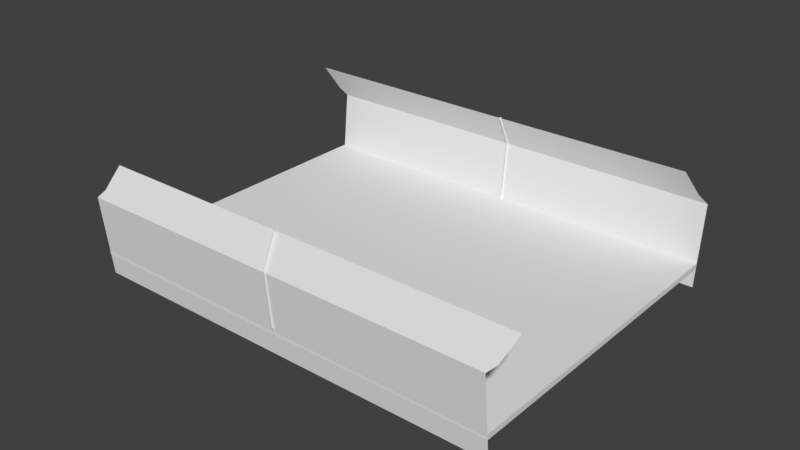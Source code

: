 # Source: track_straight.blend  (saved by Blender 2.79.0; exported with 4.5.12 LTS)
import bpy
from mathutils import Matrix  # noqa: F401  (used for matrix-valued properties, if any)

bpy.ops.wm.read_factory_settings(use_empty=True)
scene = bpy.context.scene
scene.name = 'Scene'

# ---- collections
col_collection_1 = bpy.data.collections.new('Collection 1'); scene.collection.children.link(col_collection_1)

# ---- world
world_world = bpy.data.worlds.new('World'); scene.world = world_world
world_world.color = (0.05088, 0.05088, 0.05088)
world_world.use_sun_shadow = False
world_world.sun_shadow_jitter_overblur = 0.0
world_world.cycles.sampling_method = 'MANUAL'

# ---- meshes
me_plane_001 = bpy.data.meshes.new('Plane.001')
me_plane_001.from_pydata([(-1.0, -1.0, 0.0), (1.0, -1.0, 0.0), (-1.0, 1.0, 0.0), (1.0, 1.0, 0.0), (-1.036, 1.186, 0.08419), (0.9637, 1.186, 0.08419), (-1.083, 1.732, 0.3378), (0.9174, 1.732, 0.3378)], [], [(0, 1, 3, 2), (2, 3, 5, 4), (4, 5, 7, 6)])
me_plane_001.use_remesh_preserve_volume = False
me_plane_001.use_remesh_preserve_attributes = False
me_plane_001.use_mirror_vertex_groups = False
me_plane_001.update()
me_cylinder_002 = bpy.data.meshes.new('Cylinder.002')
me_cylinder_002.from_pydata([(0.0, 1.0, -1.0), (0.0, 1.0, 1.0), (0.1951, 0.9808, -1.0), (0.1951, 0.9808, 1.0), (0.3827, 0.9239, -1.0), (0.3827, 0.9239, 1.0), (0.5556, 0.8315, -1.0), (0.5556, 0.8315, 1.0), (0.7071, 0.7071, -1.0), (0.7071, 0.7071, 1.0), (0.8315, 0.5556, -1.0), (0.8315, 0.5556, 1.0), (0.9239, 0.3827, -1.0), (0.9239, 0.3827, 1.0), (0.9808, 0.1951, -1.0), (0.9808, 0.1951, 1.0), (1.0, 7.55e-08, -1.0), (1.0, 7.55e-08, 1.0), (0.9808, -0.1951, -1.0), (0.9808, -0.1951, 1.0), (0.9239, -0.3827, -1.0), (0.9239, -0.3827, 1.0), (0.8315, -0.5556, -1.0), (0.8315, -0.5556, 1.0), (0.7071, -0.7071, -1.0), (0.7071, -0.7071, 1.0), (0.5556, -0.8315, -1.0), (0.5556, -0.8315, 1.0), (0.3827, -0.9239, -1.0), (0.3827, -0.9239, 1.0), (0.1951, -0.9808, -1.0), (0.1951, -0.9808, 1.0), (-3.258e-07, -1.0, -1.0), (-3.258e-07, -1.0, 1.0), (-0.1951, -0.9808, -1.0), (-0.1951, -0.9808, 1.0), (-0.3827, -0.9239, -1.0), (-0.3827, -0.9239, 1.0), (-0.5556, -0.8315, -1.0), (-0.5556, -0.8315, 1.0), (-0.7071, -0.7071, -1.0), (-0.7071, -0.7071, 1.0), (-0.8315, -0.5556, -1.0), (-0.8315, -0.5556, 1.0), (-0.9239, -0.3827, -1.0), (-0.9239, -0.3827, 1.0), (-0.9808, -0.1951, -1.0), (-0.9808, -0.1951, 1.0), (-1.0, 9.656e-07, -1.0), (-1.0, 9.656e-07, 1.0), (-0.9808, 0.1951, -1.0), (-0.9808, 0.1951, 1.0), (-0.9239, 0.3827, -1.0), (-0.9239, 0.3827, 1.0), (-0.8315, 0.5556, -1.0), (-0.8315, 0.5556, 1.0), (-0.7071, 0.7071, -1.0), (-0.7071, 0.7071, 1.0), (-0.5556, 0.8315, -1.0), (-0.5556, 0.8315, 1.0), (-0.3827, 0.9239, -1.0), (-0.3827, 0.9239, 1.0), (-0.1951, 0.9808, -1.0), (-0.1951, 0.9808, 1.0), (0.1951, 0.9808, 1.887), (1.476e-10, 1.0, 1.887), (0.3827, 0.9239, 1.887), (0.5556, 0.8315, 1.887), (0.7071, 0.7071, 1.887), (0.8315, 0.5556, 1.887), (0.9239, 0.3827, 1.887), (0.9808, 0.1951, 1.887), (1.0, -5.802e-07, 1.887), (0.9808, -0.1951, 1.887), (0.9239, -0.3827, 1.887), (0.8315, -0.5556, 1.887), (0.7071, -0.7071, 1.887), (0.5556, -0.8315, 1.887), (0.3827, -0.9239, 1.887), (0.1951, -0.9808, 1.887), (-3.257e-07, -1.0, 1.887), (-0.1951, -0.9808, 1.887), (-0.3827, -0.9239, 1.887), (-0.5556, -0.8315, 1.887), (-0.7071, -0.7071, 1.887), (-0.8315, -0.5556, 1.887), (-0.9239, -0.3827, 1.887), (-0.9808, -0.1951, 1.887), (-1.0, 3.099e-07, 1.887), (-0.9808, 0.1951, 1.887), (-0.9239, 0.3827, 1.887), (-0.8315, 0.5556, 1.887), (-0.7071, 0.7071, 1.887), (-0.5556, 0.8315, 1.887), (-0.3827, 0.9239, 1.887), (-0.1951, 0.9808, 1.887), (0.1951, 0.9808, 1.887), (1.476e-10, 1.0, 1.887), (0.3827, 0.9239, 1.887), (0.5556, 0.8315, 1.887), (0.7071, 0.7071, 1.887), (0.8315, 0.5556, 1.887), (0.9239, 0.3827, 1.887), (0.9808, 0.1951, 1.887), (1.0, -5.802e-07, 1.887), (0.9808, -0.1951, 1.887), (0.9239, -0.3827, 1.887), (0.8315, -0.5556, 1.887), (0.7071, -0.7071, 1.887), (0.5556, -0.8315, 1.887), (0.3827, -0.9239, 1.887), (0.1951, -0.9808, 1.887), (-3.257e-07, -1.0, 1.887), (-0.1951, -0.9808, 1.887), (-0.3827, -0.9239, 1.887), (-0.5556, -0.8315, 1.887), (-0.7071, -0.7071, 1.887), (-0.8315, -0.5556, 1.887), (-0.9239, -0.3827, 1.887), (-0.9808, -0.1951, 1.887), (-1.0, 3.099e-07, 1.887), (-0.9808, 0.1951, 1.887), (-0.9239, 0.3827, 1.887), (-0.8315, 0.5556, 1.887), (-0.7071, 0.7071, 1.887), (-0.5556, 0.8315, 1.887), (-0.3827, 0.9239, 1.887), (-0.1951, 0.9808, 1.887), (0.1951, 0.9244, 2.553), (1.637e-08, 0.9425, 2.549), (0.3827, 0.8708, 2.564), (0.5556, 0.7837, 2.584), (0.7071, 0.6665, 2.61), (0.8315, 0.5236, 2.641), (0.9239, 0.3607, 2.677), (0.9808, 0.1839, 2.717), (1.0, -2.05e-06, 2.757), (0.9808, -0.1839, 2.798), (0.9239, -0.3607, 2.837), (0.8315, -0.5236, 2.873), (0.7071, -0.6665, 2.905), (0.5556, -0.7837, 2.931), (0.3827, -0.8708, 2.95), (0.1951, -0.9244, 2.962), (-3.095e-07, -0.9425, 2.966), (-0.1951, -0.9244, 2.962), (-0.3827, -0.8708, 2.95), (-0.5556, -0.7837, 2.931), (-0.7071, -0.6665, 2.905), (-0.8315, -0.5236, 2.873), (-0.9239, -0.3607, 2.837), (-0.9808, -0.1839, 2.798), (-1.0, -1.211e-06, 2.757), (-0.9808, 0.1839, 2.717), (-0.9239, 0.3607, 2.677), (-0.8315, 0.5236, 2.641), (-0.7071, 0.6665, 2.61), (-0.5556, 0.7837, 2.584), (-0.3827, 0.8708, 2.564), (-0.1951, 0.9244, 2.553), (0.1951, 2.598, 5.503), (-1.181e-06, 2.617, 5.499), (0.3827, 2.545, 5.515), (0.5556, 2.458, 5.535), (0.7071, 2.34, 5.56), (0.8315, 2.198, 5.592), (0.9239, 2.035, 5.628), (0.9808, 1.858, 5.667), (1.0, 1.674, 5.708), (0.9808, 1.49, 5.749), (0.9239, 1.313, 5.788), (0.8315, 1.15, 5.824), (0.7071, 1.008, 5.856), (0.5556, 0.8903, 5.882), (0.3827, 0.8032, 5.901), (0.1951, 0.7496, 5.913), (-1.507e-06, 0.7315, 5.917), (-0.1951, 0.7496, 5.913), (-0.3827, 0.8032, 5.901), (-0.5556, 0.8903, 5.882), (-0.7071, 1.008, 5.856), (-0.8315, 1.15, 5.824), (-0.9239, 1.313, 5.788), (-0.9808, 1.49, 5.749), (-1.0, 1.674, 5.708), (-0.9808, 1.858, 5.667), (-0.9239, 2.035, 5.628), (-0.8315, 2.198, 5.592), (-0.7071, 2.34, 5.56), (-0.5556, 2.458, 5.535), (-0.3827, 2.545, 5.515), (-0.1951, 2.598, 5.503), (0.1951, 2.598, 5.503), (-1.181e-06, 2.617, 5.499), (0.3827, 2.545, 5.515), (0.5556, 2.458, 5.535), (0.7071, 2.34, 5.56), (0.8315, 2.198, 5.592), (0.9239, 2.035, 5.628), (0.9808, 1.858, 5.667), (1.0, 1.674, 5.708), (0.9808, 1.49, 5.749), (0.9239, 1.313, 5.788), (0.8315, 1.15, 5.824), (0.7071, 1.008, 5.856), (0.5556, 0.8903, 5.882), (0.3827, 0.8032, 5.901), (0.1951, 0.7496, 5.913), (-1.507e-06, 0.7315, 5.917), (-0.1951, 0.7496, 5.913), (-0.3827, 0.8032, 5.901), (-0.5556, 0.8903, 5.882), (-0.7071, 1.008, 5.856), (-0.8315, 1.15, 5.824), (-0.9239, 1.313, 5.788), (-0.9808, 1.49, 5.749), (-1.0, 1.674, 5.708), (-0.9808, 1.858, 5.667), (-0.9239, 2.035, 5.628), (-0.8315, 2.198, 5.592), (-0.7071, 2.34, 5.56), (-0.5556, 2.458, 5.535), (-0.3827, 2.545, 5.515), (-0.1951, 2.598, 5.503), (0.1951, 14.08, 26.01), (4.189e-06, 14.1, 26.0), (0.3827, 14.05, 26.04), (0.5556, 13.99, 26.08), (0.7071, 13.91, 26.14), (0.8315, 13.81, 26.21), (0.9239, 13.7, 26.3), (0.9808, 13.58, 26.39), (1.0, 13.46, 26.48), (0.9808, 13.33, 26.57), (0.9239, 13.21, 26.66), (0.8315, 13.1, 26.75), (0.7071, 13.01, 26.82), (0.5556, 12.93, 26.88), (0.3827, 12.87, 26.93), (0.1951, 12.83, 26.95), (3.863e-06, 12.82, 26.96), (-0.1951, 12.83, 26.95), (-0.3827, 12.87, 26.93), (-0.5556, 12.93, 26.88), (-0.7071, 13.01, 26.82), (-0.8315, 13.1, 26.75), (-0.9239, 13.21, 26.66), (-0.9808, 13.33, 26.57), (-1.0, 13.46, 26.48), (-0.9808, 13.58, 26.39), (-0.9239, 13.7, 26.3), (-0.8315, 13.81, 26.21), (-0.7071, 13.91, 26.14), (-0.5556, 13.99, 26.08), (-0.3827, 14.05, 26.04), (-0.1951, 14.08, 26.01), (0.1951, 18.42, 28.25), (-2.902e-07, 18.43, 28.24), (0.3827, 18.38, 28.28), (0.5556, 18.33, 28.32), (0.7071, 18.25, 28.38), (0.8315, 18.15, 28.45), (0.9239, 18.04, 28.54), (0.9808, 17.92, 28.63), (1.0, 17.8, 28.72), (0.9808, 17.67, 28.82), (0.9239, 17.55, 28.91), (0.8315, 17.44, 28.99), (0.7071, 17.34, 29.06), (0.5556, 17.27, 29.12), (0.3827, 17.21, 29.17), (0.1951, 17.17, 29.19), (-6.16e-07, 17.16, 29.2), (-0.1951, 17.17, 29.19), (-0.3827, 17.21, 29.17), (-0.5556, 17.27, 29.12), (-0.7071, 17.34, 29.06), (-0.8315, 17.44, 28.99), (-0.9239, 17.55, 28.91), (-0.9808, 17.67, 28.82), (-1.0, 17.8, 28.72), (-0.9808, 17.92, 28.63), (-0.9239, 18.04, 28.54), (-0.8315, 18.15, 28.45), (-0.7071, 18.25, 28.38), (-0.5556, 18.33, 28.32), (-0.3827, 18.38, 28.28), (-0.1951, 18.42, 28.25), (0.1951, 33.53, 36.06), (1.412e-05, 33.54, 36.05), (0.3827, 33.49, 36.09), (0.5556, 33.43, 36.13), (0.7071, 33.35, 36.19), (0.8315, 33.26, 36.26), (0.9239, 33.15, 36.35), (0.9808, 33.03, 36.44), (1.0, 32.9, 36.53), (0.9808, 32.78, 36.63), (0.9239, 32.66, 36.72), (0.8315, 32.55, 36.8), (0.7071, 32.45, 36.87), (0.5556, 32.37, 36.93), (0.3827, 32.31, 36.98), (0.1951, 32.28, 37.0), (1.38e-05, 32.27, 37.01), (-0.1951, 32.28, 37.0), (-0.3827, 32.31, 36.98), (-0.5556, 32.37, 36.93), (-0.7071, 32.45, 36.87), (-0.8315, 32.55, 36.8), (-0.9239, 32.66, 36.72), (-0.9808, 32.78, 36.63), (-1.0, 32.9, 36.53), (-0.9808, 33.03, 36.44), (-0.9239, 33.15, 36.35), (-0.8315, 33.26, 36.26), (-0.7071, 33.35, 36.19), (-0.5556, 33.43, 36.13), (-0.3827, 33.49, 36.09), (-0.1951, 33.53, 36.06)], [], [(0, 1, 3, 2), (2, 3, 5, 4), (4, 5, 7, 6), (6, 7, 9, 8), (8, 9, 11, 10), (10, 11, 13, 12), (12, 13, 15, 14), (14, 15, 17, 16), (16, 17, 19, 18), (18, 19, 21, 20), (20, 21, 23, 22), (22, 23, 25, 24), (24, 25, 27, 26), (26, 27, 29, 28), (28, 29, 31, 30), (30, 31, 33, 32), (32, 33, 35, 34), (34, 35, 37, 36), (36, 37, 39, 38), (38, 39, 41, 40), (40, 41, 43, 42), (42, 43, 45, 44), (44, 45, 47, 46), (46, 47, 49, 48), (48, 49, 51, 50), (50, 51, 53, 52), (52, 53, 55, 54), (54, 55, 57, 56), (56, 57, 59, 58), (58, 59, 61, 60), (45, 43, 85, 86), (60, 61, 63, 62), (62, 63, 1, 0), (0, 2, 4, 6, 8, 10, 12, 14, 16, 18, 20, 22, 24, 26, 28, 30, 32, 34, 36, 38, 40, 42, 44, 46, 48, 50, 52, 54, 56, 58, 60, 62), (88, 87, 119, 120), (63, 61, 94, 95), (19, 17, 72, 73), (37, 35, 81, 82), (55, 53, 90, 91), (11, 9, 68, 69), (29, 27, 77, 78), (47, 45, 86, 87), (3, 1, 65, 64), (1, 63, 95, 65), (21, 19, 73, 74), (39, 37, 82, 83), (57, 55, 91, 92), (13, 11, 69, 70), (31, 29, 78, 79), (49, 47, 87, 88), (5, 3, 64, 66), (23, 21, 74, 75), (41, 39, 83, 84), (59, 57, 92, 93), (15, 13, 70, 71), (33, 31, 79, 80), (51, 49, 88, 89), (7, 5, 66, 67), (25, 23, 75, 76), (43, 41, 84, 85), (61, 59, 93, 94), (17, 15, 71, 72), (35, 33, 80, 81), (53, 51, 89, 90), (9, 7, 67, 68), (27, 25, 76, 77), (123, 122, 154, 155), (75, 74, 106, 107), (89, 88, 120, 121), (76, 75, 107, 108), (90, 89, 121, 122), (77, 76, 108, 109), (91, 90, 122, 123), (78, 77, 109, 110), (64, 65, 97, 96), (92, 91, 123, 124), (79, 78, 110, 111), (66, 64, 96, 98), (93, 92, 124, 125), (80, 79, 111, 112), (67, 66, 98, 99), (94, 93, 125, 126), (81, 80, 112, 113), (68, 67, 99, 100), (95, 94, 126, 127), (82, 81, 113, 114), (69, 68, 100, 101), (65, 95, 127, 97), (83, 82, 114, 115), (70, 69, 101, 102), (84, 83, 115, 116), (71, 70, 102, 103), (85, 84, 116, 117), (72, 71, 103, 104), (86, 85, 117, 118), (73, 72, 104, 105), (87, 86, 118, 119), (74, 73, 105, 106), (131, 130, 162, 163), (110, 109, 141, 142), (96, 97, 129, 128), (124, 123, 155, 156), (111, 110, 142, 143), (98, 96, 128, 130), (125, 124, 156, 157), (112, 111, 143, 144), (99, 98, 130, 131), (126, 125, 157, 158), (113, 112, 144, 145), (100, 99, 131, 132), (127, 126, 158, 159), (114, 113, 145, 146), (101, 100, 132, 133), (97, 127, 159, 129), (115, 114, 146, 147), (102, 101, 133, 134), (116, 115, 147, 148), (103, 102, 134, 135), (117, 116, 148, 149), (104, 103, 135, 136), (118, 117, 149, 150), (105, 104, 136, 137), (119, 118, 150, 151), (106, 105, 137, 138), (120, 119, 151, 152), (107, 106, 138, 139), (121, 120, 152, 153), (108, 107, 139, 140), (122, 121, 153, 154), (109, 108, 140, 141), (166, 165, 197, 198), (158, 157, 189, 190), (145, 144, 176, 177), (132, 131, 163, 164), (159, 158, 190, 191), (146, 145, 177, 178), (133, 132, 164, 165), (129, 159, 191, 161), (147, 146, 178, 179), (134, 133, 165, 166), (148, 147, 179, 180), (135, 134, 166, 167), (149, 148, 180, 181), (136, 135, 167, 168), (150, 149, 181, 182), (137, 136, 168, 169), (151, 150, 182, 183), (138, 137, 169, 170), (152, 151, 183, 184), (139, 138, 170, 171), (153, 152, 184, 185), (140, 139, 171, 172), (154, 153, 185, 186), (141, 140, 172, 173), (155, 154, 186, 187), (142, 141, 173, 174), (128, 129, 161, 160), (156, 155, 187, 188), (143, 142, 174, 175), (130, 128, 160, 162), (157, 156, 188, 189), (144, 143, 175, 176), (201, 200, 232, 233), (180, 179, 211, 212), (167, 166, 198, 199), (181, 180, 212, 213), (168, 167, 199, 200), (182, 181, 213, 214), (169, 168, 200, 201), (183, 182, 214, 215), (170, 169, 201, 202), (184, 183, 215, 216), (171, 170, 202, 203), (185, 184, 216, 217), (172, 171, 203, 204), (186, 185, 217, 218), (173, 172, 204, 205), (187, 186, 218, 219), (174, 173, 205, 206), (160, 161, 193, 192), (188, 187, 219, 220), (175, 174, 206, 207), (162, 160, 192, 194), (189, 188, 220, 221), (176, 175, 207, 208), (163, 162, 194, 195), (190, 189, 221, 222), (177, 176, 208, 209), (164, 163, 195, 196), (191, 190, 222, 223), (178, 177, 209, 210), (165, 164, 196, 197), (161, 191, 223, 193), (179, 178, 210, 211), (236, 235, 267, 268), (215, 214, 246, 247), (202, 201, 233, 234), (216, 215, 247, 248), (203, 202, 234, 235), (217, 216, 248, 249), (204, 203, 235, 236), (218, 217, 249, 250), (205, 204, 236, 237), (219, 218, 250, 251), (206, 205, 237, 238), (192, 193, 225, 224), (220, 219, 251, 252), (207, 206, 238, 239), (194, 192, 224, 226), (221, 220, 252, 253), (208, 207, 239, 240), (195, 194, 226, 227), (222, 221, 253, 254), (209, 208, 240, 241), (196, 195, 227, 228), (223, 222, 254, 255), (210, 209, 241, 242), (197, 196, 228, 229), (193, 223, 255, 225), (211, 210, 242, 243), (198, 197, 229, 230), (212, 211, 243, 244), (199, 198, 230, 231), (213, 212, 244, 245), (200, 199, 231, 232), (214, 213, 245, 246), (281, 280, 312, 313), (250, 249, 281, 282), (237, 236, 268, 269), (251, 250, 282, 283), (238, 237, 269, 270), (224, 225, 257, 256), (252, 251, 283, 284), (239, 238, 270, 271), (226, 224, 256, 258), (253, 252, 284, 285), (240, 239, 271, 272), (227, 226, 258, 259), (254, 253, 285, 286), (241, 240, 272, 273), (228, 227, 259, 260), (255, 254, 286, 287), (242, 241, 273, 274), (229, 228, 260, 261), (225, 255, 287, 257), (243, 242, 274, 275), (230, 229, 261, 262), (244, 243, 275, 276), (231, 230, 262, 263), (245, 244, 276, 277), (232, 231, 263, 264), (246, 245, 277, 278), (233, 232, 264, 265), (247, 246, 278, 279), (234, 233, 265, 266), (248, 247, 279, 280), (235, 234, 266, 267), (249, 248, 280, 281), (288, 289, 319, 318, 317, 316, 315, 314, 313, 312, 311, 310, 309, 308, 307, 306, 305, 304, 303, 302, 301, 300, 299, 298, 297, 296, 295, 294, 293, 292, 291, 290), (268, 267, 299, 300), (282, 281, 313, 314), (269, 268, 300, 301), (283, 282, 314, 315), (270, 269, 301, 302), (256, 257, 289, 288), (284, 283, 315, 316), (271, 270, 302, 303), (258, 256, 288, 290), (285, 284, 316, 317), (272, 271, 303, 304), (259, 258, 290, 291), (286, 285, 317, 318), (273, 272, 304, 305), (260, 259, 291, 292), (287, 286, 318, 319), (274, 273, 305, 306), (261, 260, 292, 293), (257, 287, 319, 289), (275, 274, 306, 307), (262, 261, 293, 294), (276, 275, 307, 308), (263, 262, 294, 295), (277, 276, 308, 309), (264, 263, 295, 296), (278, 277, 309, 310), (265, 264, 296, 297), (279, 278, 310, 311), (266, 265, 297, 298), (280, 279, 311, 312), (267, 266, 298, 299)])
me_cylinder_002.use_remesh_preserve_volume = False
me_cylinder_002.use_remesh_preserve_attributes = False
me_cylinder_002.use_mirror_vertex_groups = False
me_cylinder_002.update()
me_cube_001 = bpy.data.meshes.new('Cube.001')
me_cube_001.from_pydata([(-1.0, -1.0, -1.0), (-1.0, -1.0, 1.0), (-1.0, 1.0, -1.0), (-1.0, 1.0, 1.0), (1.0, -1.0, -1.0), (1.0, -1.0, 1.0), (1.0, 1.0, -1.0), (1.0, 1.0, 1.0)], [], [(0, 1, 3, 2), (2, 3, 7, 6), (6, 7, 5, 4), (4, 5, 1, 0), (2, 6, 4, 0), (7, 3, 1, 5)])
me_cube_001.use_remesh_preserve_volume = False
me_cube_001.use_remesh_preserve_attributes = False
me_cube_001.use_mirror_vertex_groups = False
me_cube_001.update()
me_cylinder_004 = bpy.data.meshes.new('Cylinder.004')
me_cylinder_004.from_pydata([(0.0, 1.0, -1.0), (0.0, 1.0, 1.0), (0.1951, 0.9808, -1.0), (0.1951, 0.9808, 1.0), (0.3827, 0.9239, -1.0), (0.3827, 0.9239, 1.0), (0.5556, 0.8315, -1.0), (0.5556, 0.8315, 1.0), (0.7071, 0.7071, -1.0), (0.7071, 0.7071, 1.0), (0.8315, 0.5556, -1.0), (0.8315, 0.5556, 1.0), (0.9239, 0.3827, -1.0), (0.9239, 0.3827, 1.0), (0.9808, 0.1951, -1.0), (0.9808, 0.1951, 1.0), (1.0, 7.55e-08, -1.0), (1.0, 7.55e-08, 1.0), (0.9808, -0.1951, -1.0), (0.9808, -0.1951, 1.0), (0.9239, -0.3827, -1.0), (0.9239, -0.3827, 1.0), (0.8315, -0.5556, -1.0), (0.8315, -0.5556, 1.0), (0.7071, -0.7071, -1.0), (0.7071, -0.7071, 1.0), (0.5556, -0.8315, -1.0), (0.5556, -0.8315, 1.0), (0.3827, -0.9239, -1.0), (0.3827, -0.9239, 1.0), (0.1951, -0.9808, -1.0), (0.1951, -0.9808, 1.0), (-3.258e-07, -1.0, -1.0), (-3.258e-07, -1.0, 1.0), (-0.1951, -0.9808, -1.0), (-0.1951, -0.9808, 1.0), (-0.3827, -0.9239, -1.0), (-0.3827, -0.9239, 1.0), (-0.5556, -0.8315, -1.0), (-0.5556, -0.8315, 1.0), (-0.7071, -0.7071, -1.0), (-0.7071, -0.7071, 1.0), (-0.8315, -0.5556, -1.0), (-0.8315, -0.5556, 1.0), (-0.9239, -0.3827, -1.0), (-0.9239, -0.3827, 1.0), (-0.9808, -0.1951, -1.0), (-0.9808, -0.1951, 1.0), (-1.0, 9.656e-07, -1.0), (-1.0, 9.656e-07, 1.0), (-0.9808, 0.1951, -1.0), (-0.9808, 0.1951, 1.0), (-0.9239, 0.3827, -1.0), (-0.9239, 0.3827, 1.0), (-0.8315, 0.5556, -1.0), (-0.8315, 0.5556, 1.0), (-0.7071, 0.7071, -1.0), (-0.7071, 0.7071, 1.0), (-0.5556, 0.8315, -1.0), (-0.5556, 0.8315, 1.0), (-0.3827, 0.9239, -1.0), (-0.3827, 0.9239, 1.0), (-0.1951, 0.9808, -1.0), (-0.1951, 0.9808, 1.0), (0.1951, 0.9808, 1.887), (1.476e-10, 1.0, 1.887), (0.3827, 0.9239, 1.887), (0.5556, 0.8315, 1.887), (0.7071, 0.7071, 1.887), (0.8315, 0.5556, 1.887), (0.9239, 0.3827, 1.887), (0.9808, 0.1951, 1.887), (1.0, -5.802e-07, 1.887), (0.9808, -0.1951, 1.887), (0.9239, -0.3827, 1.887), (0.8315, -0.5556, 1.887), (0.7071, -0.7071, 1.887), (0.5556, -0.8315, 1.887), (0.3827, -0.9239, 1.887), (0.1951, -0.9808, 1.887), (-3.257e-07, -1.0, 1.887), (-0.1951, -0.9808, 1.887), (-0.3827, -0.9239, 1.887), (-0.5556, -0.8315, 1.887), (-0.7071, -0.7071, 1.887), (-0.8315, -0.5556, 1.887), (-0.9239, -0.3827, 1.887), (-0.9808, -0.1951, 1.887), (-1.0, 3.099e-07, 1.887), (-0.9808, 0.1951, 1.887), (-0.9239, 0.3827, 1.887), (-0.8315, 0.5556, 1.887), (-0.7071, 0.7071, 1.887), (-0.5556, 0.8315, 1.887), (-0.3827, 0.9239, 1.887), (-0.1951, 0.9808, 1.887), (0.1951, 0.9808, 1.887), (1.476e-10, 1.0, 1.887), (0.3827, 0.9239, 1.887), (0.5556, 0.8315, 1.887), (0.7071, 0.7071, 1.887), (0.8315, 0.5556, 1.887), (0.9239, 0.3827, 1.887), (0.9808, 0.1951, 1.887), (1.0, -5.802e-07, 1.887), (0.9808, -0.1951, 1.887), (0.9239, -0.3827, 1.887), (0.8315, -0.5556, 1.887), (0.7071, -0.7071, 1.887), (0.5556, -0.8315, 1.887), (0.3827, -0.9239, 1.887), (0.1951, -0.9808, 1.887), (-3.257e-07, -1.0, 1.887), (-0.1951, -0.9808, 1.887), (-0.3827, -0.9239, 1.887), (-0.5556, -0.8315, 1.887), (-0.7071, -0.7071, 1.887), (-0.8315, -0.5556, 1.887), (-0.9239, -0.3827, 1.887), (-0.9808, -0.1951, 1.887), (-1.0, 3.099e-07, 1.887), (-0.9808, 0.1951, 1.887), (-0.9239, 0.3827, 1.887), (-0.8315, 0.5556, 1.887), (-0.7071, 0.7071, 1.887), (-0.5556, 0.8315, 1.887), (-0.3827, 0.9239, 1.887), (-0.1951, 0.9808, 1.887), (0.1951, 0.9244, 2.553), (1.637e-08, 0.9425, 2.549), (0.3827, 0.8708, 2.564), (0.5556, 0.7837, 2.584), (0.7071, 0.6665, 2.61), (0.8315, 0.5236, 2.641), (0.9239, 0.3607, 2.677), (0.9808, 0.1839, 2.717), (1.0, -2.05e-06, 2.757), (0.9808, -0.1839, 2.798), (0.9239, -0.3607, 2.837), (0.8315, -0.5236, 2.873), (0.7071, -0.6665, 2.905), (0.5556, -0.7837, 2.931), (0.3827, -0.8708, 2.95), (0.1951, -0.9244, 2.962), (-3.095e-07, -0.9425, 2.966), (-0.1951, -0.9244, 2.962), (-0.3827, -0.8708, 2.95), (-0.5556, -0.7837, 2.931), (-0.7071, -0.6665, 2.905), (-0.8315, -0.5236, 2.873), (-0.9239, -0.3607, 2.837), (-0.9808, -0.1839, 2.798), (-1.0, -1.211e-06, 2.757), (-0.9808, 0.1839, 2.717), (-0.9239, 0.3607, 2.677), (-0.8315, 0.5236, 2.641), (-0.7071, 0.6665, 2.61), (-0.5556, 0.7837, 2.584), (-0.3827, 0.8708, 2.564), (-0.1951, 0.9244, 2.553), (0.1951, 2.598, 5.503), (-1.181e-06, 2.617, 5.499), (0.3827, 2.545, 5.515), (0.5556, 2.458, 5.535), (0.7071, 2.34, 5.56), (0.8315, 2.198, 5.592), (0.9239, 2.035, 5.628), (0.9808, 1.858, 5.667), (1.0, 1.674, 5.708), (0.9808, 1.49, 5.749), (0.9239, 1.313, 5.788), (0.8315, 1.15, 5.824), (0.7071, 1.008, 5.856), (0.5556, 0.8903, 5.882), (0.3827, 0.8032, 5.901), (0.1951, 0.7496, 5.913), (-1.507e-06, 0.7315, 5.917), (-0.1951, 0.7496, 5.913), (-0.3827, 0.8032, 5.901), (-0.5556, 0.8903, 5.882), (-0.7071, 1.008, 5.856), (-0.8315, 1.15, 5.824), (-0.9239, 1.313, 5.788), (-0.9808, 1.49, 5.749), (-1.0, 1.674, 5.708), (-0.9808, 1.858, 5.667), (-0.9239, 2.035, 5.628), (-0.8315, 2.198, 5.592), (-0.7071, 2.34, 5.56), (-0.5556, 2.458, 5.535), (-0.3827, 2.545, 5.515), (-0.1951, 2.598, 5.503), (0.1951, 2.598, 5.503), (-1.181e-06, 2.617, 5.499), (0.3827, 2.545, 5.515), (0.5556, 2.458, 5.535), (0.7071, 2.34, 5.56), (0.8315, 2.198, 5.592), (0.9239, 2.035, 5.628), (0.9808, 1.858, 5.667), (1.0, 1.674, 5.708), (0.9808, 1.49, 5.749), (0.9239, 1.313, 5.788), (0.8315, 1.15, 5.824), (0.7071, 1.008, 5.856), (0.5556, 0.8903, 5.882), (0.3827, 0.8032, 5.901), (0.1951, 0.7496, 5.913), (-1.507e-06, 0.7315, 5.917), (-0.1951, 0.7496, 5.913), (-0.3827, 0.8032, 5.901), (-0.5556, 0.8903, 5.882), (-0.7071, 1.008, 5.856), (-0.8315, 1.15, 5.824), (-0.9239, 1.313, 5.788), (-0.9808, 1.49, 5.749), (-1.0, 1.674, 5.708), (-0.9808, 1.858, 5.667), (-0.9239, 2.035, 5.628), (-0.8315, 2.198, 5.592), (-0.7071, 2.34, 5.56), (-0.5556, 2.458, 5.535), (-0.3827, 2.545, 5.515), (-0.1951, 2.598, 5.503), (0.1951, 14.08, 26.01), (4.189e-06, 14.1, 26.0), (0.3827, 14.05, 26.04), (0.5556, 13.99, 26.08), (0.7071, 13.91, 26.14), (0.8315, 13.81, 26.21), (0.9239, 13.7, 26.3), (0.9808, 13.58, 26.39), (1.0, 13.46, 26.48), (0.9808, 13.33, 26.57), (0.9239, 13.21, 26.66), (0.8315, 13.1, 26.75), (0.7071, 13.01, 26.82), (0.5556, 12.93, 26.88), (0.3827, 12.87, 26.93), (0.1951, 12.83, 26.95), (3.863e-06, 12.82, 26.96), (-0.1951, 12.83, 26.95), (-0.3827, 12.87, 26.93), (-0.5556, 12.93, 26.88), (-0.7071, 13.01, 26.82), (-0.8315, 13.1, 26.75), (-0.9239, 13.21, 26.66), (-0.9808, 13.33, 26.57), (-1.0, 13.46, 26.48), (-0.9808, 13.58, 26.39), (-0.9239, 13.7, 26.3), (-0.8315, 13.81, 26.21), (-0.7071, 13.91, 26.14), (-0.5556, 13.99, 26.08), (-0.3827, 14.05, 26.04), (-0.1951, 14.08, 26.01), (0.1951, 18.42, 28.25), (-2.902e-07, 18.43, 28.24), (0.3827, 18.38, 28.28), (0.5556, 18.33, 28.32), (0.7071, 18.25, 28.38), (0.8315, 18.15, 28.45), (0.9239, 18.04, 28.54), (0.9808, 17.92, 28.63), (1.0, 17.8, 28.72), (0.9808, 17.67, 28.82), (0.9239, 17.55, 28.91), (0.8315, 17.44, 28.99), (0.7071, 17.34, 29.06), (0.5556, 17.27, 29.12), (0.3827, 17.21, 29.17), (0.1951, 17.17, 29.19), (-6.16e-07, 17.16, 29.2), (-0.1951, 17.17, 29.19), (-0.3827, 17.21, 29.17), (-0.5556, 17.27, 29.12), (-0.7071, 17.34, 29.06), (-0.8315, 17.44, 28.99), (-0.9239, 17.55, 28.91), (-0.9808, 17.67, 28.82), (-1.0, 17.8, 28.72), (-0.9808, 17.92, 28.63), (-0.9239, 18.04, 28.54), (-0.8315, 18.15, 28.45), (-0.7071, 18.25, 28.38), (-0.5556, 18.33, 28.32), (-0.3827, 18.38, 28.28), (-0.1951, 18.42, 28.25), (0.1951, 33.53, 36.06), (1.412e-05, 33.54, 36.05), (0.3827, 33.49, 36.09), (0.5556, 33.43, 36.13), (0.7071, 33.35, 36.19), (0.8315, 33.26, 36.26), (0.9239, 33.15, 36.35), (0.9808, 33.03, 36.44), (1.0, 32.9, 36.53), (0.9808, 32.78, 36.63), (0.9239, 32.66, 36.72), (0.8315, 32.55, 36.8), (0.7071, 32.45, 36.87), (0.5556, 32.37, 36.93), (0.3827, 32.31, 36.98), (0.1951, 32.28, 37.0), (1.38e-05, 32.27, 37.01), (-0.1951, 32.28, 37.0), (-0.3827, 32.31, 36.98), (-0.5556, 32.37, 36.93), (-0.7071, 32.45, 36.87), (-0.8315, 32.55, 36.8), (-0.9239, 32.66, 36.72), (-0.9808, 32.78, 36.63), (-1.0, 32.9, 36.53), (-0.9808, 33.03, 36.44), (-0.9239, 33.15, 36.35), (-0.8315, 33.26, 36.26), (-0.7071, 33.35, 36.19), (-0.5556, 33.43, 36.13), (-0.3827, 33.49, 36.09), (-0.1951, 33.53, 36.06)], [], [(0, 1, 3, 2), (2, 3, 5, 4), (4, 5, 7, 6), (6, 7, 9, 8), (8, 9, 11, 10), (10, 11, 13, 12), (12, 13, 15, 14), (14, 15, 17, 16), (16, 17, 19, 18), (18, 19, 21, 20), (20, 21, 23, 22), (22, 23, 25, 24), (24, 25, 27, 26), (26, 27, 29, 28), (28, 29, 31, 30), (30, 31, 33, 32), (32, 33, 35, 34), (34, 35, 37, 36), (36, 37, 39, 38), (38, 39, 41, 40), (40, 41, 43, 42), (42, 43, 45, 44), (44, 45, 47, 46), (46, 47, 49, 48), (48, 49, 51, 50), (50, 51, 53, 52), (52, 53, 55, 54), (54, 55, 57, 56), (56, 57, 59, 58), (58, 59, 61, 60), (45, 43, 85, 86), (60, 61, 63, 62), (62, 63, 1, 0), (0, 2, 4, 6, 8, 10, 12, 14, 16, 18, 20, 22, 24, 26, 28, 30, 32, 34, 36, 38, 40, 42, 44, 46, 48, 50, 52, 54, 56, 58, 60, 62), (88, 87, 119, 120), (63, 61, 94, 95), (19, 17, 72, 73), (37, 35, 81, 82), (55, 53, 90, 91), (11, 9, 68, 69), (29, 27, 77, 78), (47, 45, 86, 87), (3, 1, 65, 64), (1, 63, 95, 65), (21, 19, 73, 74), (39, 37, 82, 83), (57, 55, 91, 92), (13, 11, 69, 70), (31, 29, 78, 79), (49, 47, 87, 88), (5, 3, 64, 66), (23, 21, 74, 75), (41, 39, 83, 84), (59, 57, 92, 93), (15, 13, 70, 71), (33, 31, 79, 80), (51, 49, 88, 89), (7, 5, 66, 67), (25, 23, 75, 76), (43, 41, 84, 85), (61, 59, 93, 94), (17, 15, 71, 72), (35, 33, 80, 81), (53, 51, 89, 90), (9, 7, 67, 68), (27, 25, 76, 77), (123, 122, 154, 155), (75, 74, 106, 107), (89, 88, 120, 121), (76, 75, 107, 108), (90, 89, 121, 122), (77, 76, 108, 109), (91, 90, 122, 123), (78, 77, 109, 110), (64, 65, 97, 96), (92, 91, 123, 124), (79, 78, 110, 111), (66, 64, 96, 98), (93, 92, 124, 125), (80, 79, 111, 112), (67, 66, 98, 99), (94, 93, 125, 126), (81, 80, 112, 113), (68, 67, 99, 100), (95, 94, 126, 127), (82, 81, 113, 114), (69, 68, 100, 101), (65, 95, 127, 97), (83, 82, 114, 115), (70, 69, 101, 102), (84, 83, 115, 116), (71, 70, 102, 103), (85, 84, 116, 117), (72, 71, 103, 104), (86, 85, 117, 118), (73, 72, 104, 105), (87, 86, 118, 119), (74, 73, 105, 106), (131, 130, 162, 163), (110, 109, 141, 142), (96, 97, 129, 128), (124, 123, 155, 156), (111, 110, 142, 143), (98, 96, 128, 130), (125, 124, 156, 157), (112, 111, 143, 144), (99, 98, 130, 131), (126, 125, 157, 158), (113, 112, 144, 145), (100, 99, 131, 132), (127, 126, 158, 159), (114, 113, 145, 146), (101, 100, 132, 133), (97, 127, 159, 129), (115, 114, 146, 147), (102, 101, 133, 134), (116, 115, 147, 148), (103, 102, 134, 135), (117, 116, 148, 149), (104, 103, 135, 136), (118, 117, 149, 150), (105, 104, 136, 137), (119, 118, 150, 151), (106, 105, 137, 138), (120, 119, 151, 152), (107, 106, 138, 139), (121, 120, 152, 153), (108, 107, 139, 140), (122, 121, 153, 154), (109, 108, 140, 141), (166, 165, 197, 198), (158, 157, 189, 190), (145, 144, 176, 177), (132, 131, 163, 164), (159, 158, 190, 191), (146, 145, 177, 178), (133, 132, 164, 165), (129, 159, 191, 161), (147, 146, 178, 179), (134, 133, 165, 166), (148, 147, 179, 180), (135, 134, 166, 167), (149, 148, 180, 181), (136, 135, 167, 168), (150, 149, 181, 182), (137, 136, 168, 169), (151, 150, 182, 183), (138, 137, 169, 170), (152, 151, 183, 184), (139, 138, 170, 171), (153, 152, 184, 185), (140, 139, 171, 172), (154, 153, 185, 186), (141, 140, 172, 173), (155, 154, 186, 187), (142, 141, 173, 174), (128, 129, 161, 160), (156, 155, 187, 188), (143, 142, 174, 175), (130, 128, 160, 162), (157, 156, 188, 189), (144, 143, 175, 176), (201, 200, 232, 233), (180, 179, 211, 212), (167, 166, 198, 199), (181, 180, 212, 213), (168, 167, 199, 200), (182, 181, 213, 214), (169, 168, 200, 201), (183, 182, 214, 215), (170, 169, 201, 202), (184, 183, 215, 216), (171, 170, 202, 203), (185, 184, 216, 217), (172, 171, 203, 204), (186, 185, 217, 218), (173, 172, 204, 205), (187, 186, 218, 219), (174, 173, 205, 206), (160, 161, 193, 192), (188, 187, 219, 220), (175, 174, 206, 207), (162, 160, 192, 194), (189, 188, 220, 221), (176, 175, 207, 208), (163, 162, 194, 195), (190, 189, 221, 222), (177, 176, 208, 209), (164, 163, 195, 196), (191, 190, 222, 223), (178, 177, 209, 210), (165, 164, 196, 197), (161, 191, 223, 193), (179, 178, 210, 211), (236, 235, 267, 268), (215, 214, 246, 247), (202, 201, 233, 234), (216, 215, 247, 248), (203, 202, 234, 235), (217, 216, 248, 249), (204, 203, 235, 236), (218, 217, 249, 250), (205, 204, 236, 237), (219, 218, 250, 251), (206, 205, 237, 238), (192, 193, 225, 224), (220, 219, 251, 252), (207, 206, 238, 239), (194, 192, 224, 226), (221, 220, 252, 253), (208, 207, 239, 240), (195, 194, 226, 227), (222, 221, 253, 254), (209, 208, 240, 241), (196, 195, 227, 228), (223, 222, 254, 255), (210, 209, 241, 242), (197, 196, 228, 229), (193, 223, 255, 225), (211, 210, 242, 243), (198, 197, 229, 230), (212, 211, 243, 244), (199, 198, 230, 231), (213, 212, 244, 245), (200, 199, 231, 232), (214, 213, 245, 246), (281, 280, 312, 313), (250, 249, 281, 282), (237, 236, 268, 269), (251, 250, 282, 283), (238, 237, 269, 270), (224, 225, 257, 256), (252, 251, 283, 284), (239, 238, 270, 271), (226, 224, 256, 258), (253, 252, 284, 285), (240, 239, 271, 272), (227, 226, 258, 259), (254, 253, 285, 286), (241, 240, 272, 273), (228, 227, 259, 260), (255, 254, 286, 287), (242, 241, 273, 274), (229, 228, 260, 261), (225, 255, 287, 257), (243, 242, 274, 275), (230, 229, 261, 262), (244, 243, 275, 276), (231, 230, 262, 263), (245, 244, 276, 277), (232, 231, 263, 264), (246, 245, 277, 278), (233, 232, 264, 265), (247, 246, 278, 279), (234, 233, 265, 266), (248, 247, 279, 280), (235, 234, 266, 267), (249, 248, 280, 281), (288, 289, 319, 318, 317, 316, 315, 314, 313, 312, 311, 310, 309, 308, 307, 306, 305, 304, 303, 302, 301, 300, 299, 298, 297, 296, 295, 294, 293, 292, 291, 290), (268, 267, 299, 300), (282, 281, 313, 314), (269, 268, 300, 301), (283, 282, 314, 315), (270, 269, 301, 302), (256, 257, 289, 288), (284, 283, 315, 316), (271, 270, 302, 303), (258, 256, 288, 290), (285, 284, 316, 317), (272, 271, 303, 304), (259, 258, 290, 291), (286, 285, 317, 318), (273, 272, 304, 305), (260, 259, 291, 292), (287, 286, 318, 319), (274, 273, 305, 306), (261, 260, 292, 293), (257, 287, 319, 289), (275, 274, 306, 307), (262, 261, 293, 294), (276, 275, 307, 308), (263, 262, 294, 295), (277, 276, 308, 309), (264, 263, 295, 296), (278, 277, 309, 310), (265, 264, 296, 297), (279, 278, 310, 311), (266, 265, 297, 298), (280, 279, 311, 312), (267, 266, 298, 299)])
me_cylinder_004.use_remesh_preserve_volume = False
me_cylinder_004.use_remesh_preserve_attributes = False
me_cylinder_004.use_mirror_vertex_groups = False
me_cylinder_004.update()
me_plane_003 = bpy.data.meshes.new('Plane.003')
me_plane_003.from_pydata([(-1.0, -1.0, 0.0), (1.0, -1.0, 0.0), (-1.0, 1.0, 0.0), (1.0, 1.0, 0.0), (-1.036, 1.186, 0.08419), (0.9637, 1.186, 0.08419), (-1.083, 1.732, 0.3378), (0.9174, 1.732, 0.3378)], [], [(0, 1, 3, 2), (2, 3, 5, 4), (4, 5, 7, 6)])
me_plane_003.use_remesh_preserve_volume = False
me_plane_003.use_remesh_preserve_attributes = False
me_plane_003.use_mirror_vertex_groups = False
me_plane_003.update()

# ---- objects
ob_plane = bpy.data.objects.new('Plane', me_plane_001)
ob_cylinder = bpy.data.objects.new('Cylinder', me_cylinder_002)
ob_cube = bpy.data.objects.new('Cube', me_cube_001)
ob_cylinder_002 = bpy.data.objects.new('Cylinder.002', me_cylinder_004)
ob_plane_002 = bpy.data.objects.new('Plane.002', me_plane_003)

# ---- transforms, parenting, visibility, modifiers, constraints
ob_plane.location = (0.002487, 3.032, 0.3677)
ob_plane.rotation_euler = (1.469, -0.0, 0.0)
ob_plane.scale = (4.0, 0.76, 1.0)
ob_plane.lineart.crease_threshold = 0.0
ob_cylinder.location = (0.0, 2.964, 0.03547)
ob_cylinder.rotation_euler = (0.4381, 0.0, 3.142)
ob_cylinder.scale = (0.025, 0.025, 0.04)
ob_cylinder.lineart.crease_threshold = 0.0
ob_cube.location = (0.0, 0.0, 0.0)
ob_cube.scale = (4.0, 3.0, 0.05)
ob_cube.lineart.crease_threshold = 0.0
ob_cylinder_002.location = (0.0, -2.964, -0.001957)
ob_cylinder_002.rotation_euler = (0.4381, 0.0, 0.0)
ob_cylinder_002.scale = (0.025, 0.025, 0.04)
ob_cylinder_002.lineart.crease_threshold = 0.0
ob_plane_002.location = (0.002487, -3.032, 0.3273)
ob_plane_002.rotation_euler = (1.469, -0.0, -3.142)
ob_plane_002.scale = (4.0, 0.76, 1.0)
ob_plane_002.lineart.crease_threshold = 0.0

# ---- collection membership
col_collection_1.objects.link(ob_plane)
col_collection_1.objects.link(ob_cylinder)
col_collection_1.objects.link(ob_cube)
col_collection_1.objects.link(ob_cylinder_002)
col_collection_1.objects.link(ob_plane_002)

# ---- scene / render settings (as saved in the file)
scene.frame_start = 1; scene.frame_end = 250; scene.frame_set(1)
scene.render.engine = 'BLENDER_EEVEE_NEXT'
scene.render.resolution_percentage = 50
scene.render.dither_intensity = 0.0
scene.cycles.use_denoising = False
scene.cycles.samples = 128
scene.cycles.sampling_pattern = 'TABULATED_SOBOL'
scene.cycles.use_adaptive_sampling = False
scene.cycles.use_light_tree = False
scene.cycles.blur_glossy = 0.0
scene.cycles.sample_clamp_indirect = 0.0
scene.view_settings.view_transform = 'Standard'
bpy.context.view_layer.update()

# ---- added for rendering (the .blend has no active camera and no usable light): camera, sun
cam_auto = bpy.data.cameras.new('AutoCamera')
cam_auto.lens = 50.0
cam_auto.sensor_width = 36.0
cam_auto.clip_end = 1000.0
ob_auto_camera = bpy.data.objects.new('AutoCamera', cam_auto)
scene.collection.objects.link(ob_auto_camera)
ob_auto_camera.location = (10.6299, -12.7528, 9.15345)
ob_auto_camera.rotation_euler = (1.09748, -7.21219e-08, 0.694738)
scene.camera = ob_auto_camera
light_auto_sun = bpy.data.lights.new('AutoSun', 'SUN')
light_auto_sun.energy = 3.0
light_auto_sun.angle = 0.0523599
ob_auto_sun = bpy.data.objects.new('AutoSun', light_auto_sun)
scene.collection.objects.link(ob_auto_sun)
ob_auto_sun.rotation_euler = (0.872665, 0.174533, 0.523599)
bpy.context.view_layer.update()
